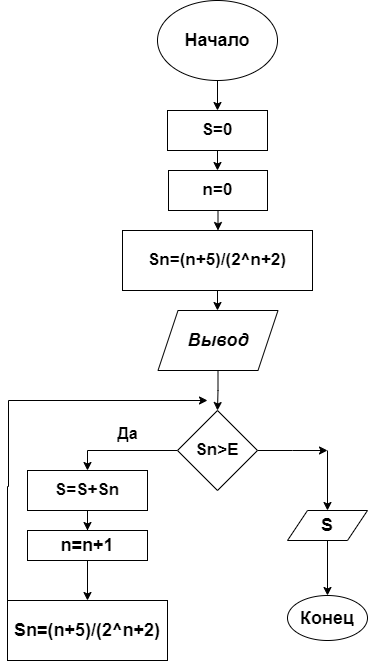

The diagram above was exported from draw.io. Its source (the exported page's mxGraphModel, read from the mxfile embedded in the PNG):
<mxGraphModel dx="1050" dy="530" grid="1" gridSize="10" guides="1" tooltips="1" connect="1" arrows="1" fold="1" page="1" pageScale="1" pageWidth="827" pageHeight="1169" math="0" shadow="0">
  <root>
    <mxCell id="0" />
    <mxCell id="1" parent="0" />
    <mxCell id="PjVcxQGau8HdoxpTJ2kH-3" value="" style="edgeStyle=orthogonalEdgeStyle;rounded=0;orthogonalLoop=1;jettySize=auto;html=1;" edge="1" parent="1" source="PjVcxQGau8HdoxpTJ2kH-1" target="PjVcxQGau8HdoxpTJ2kH-2">
      <mxGeometry relative="1" as="geometry" />
    </mxCell>
    <mxCell id="PjVcxQGau8HdoxpTJ2kH-1" value="&lt;font style=&quot;font-size: 18px;&quot;&gt;&lt;b&gt;Начало&lt;/b&gt;&lt;/font&gt;" style="ellipse;whiteSpace=wrap;html=1;" vertex="1" parent="1">
      <mxGeometry x="350" y="40" width="120" height="80" as="geometry" />
    </mxCell>
    <mxCell id="PjVcxQGau8HdoxpTJ2kH-5" value="" style="edgeStyle=orthogonalEdgeStyle;rounded=0;orthogonalLoop=1;jettySize=auto;html=1;" edge="1" parent="1" source="PjVcxQGau8HdoxpTJ2kH-2" target="PjVcxQGau8HdoxpTJ2kH-4">
      <mxGeometry relative="1" as="geometry" />
    </mxCell>
    <mxCell id="PjVcxQGau8HdoxpTJ2kH-2" value="&lt;font style=&quot;font-size: 17px;&quot;&gt;&lt;b&gt;S=0&lt;/b&gt;&lt;/font&gt;" style="whiteSpace=wrap;html=1;" vertex="1" parent="1">
      <mxGeometry x="360" y="150" width="100" height="40" as="geometry" />
    </mxCell>
    <mxCell id="PjVcxQGau8HdoxpTJ2kH-7" value="" style="edgeStyle=orthogonalEdgeStyle;rounded=0;orthogonalLoop=1;jettySize=auto;html=1;" edge="1" parent="1" source="PjVcxQGau8HdoxpTJ2kH-4" target="PjVcxQGau8HdoxpTJ2kH-6">
      <mxGeometry relative="1" as="geometry" />
    </mxCell>
    <mxCell id="PjVcxQGau8HdoxpTJ2kH-4" value="&lt;font style=&quot;font-size: 17px;&quot;&gt;&lt;b&gt;n=0&lt;/b&gt;&lt;/font&gt;" style="whiteSpace=wrap;html=1;" vertex="1" parent="1">
      <mxGeometry x="361" y="210" width="99" height="40" as="geometry" />
    </mxCell>
    <mxCell id="PjVcxQGau8HdoxpTJ2kH-9" value="" style="edgeStyle=orthogonalEdgeStyle;rounded=0;orthogonalLoop=1;jettySize=auto;html=1;" edge="1" parent="1" source="PjVcxQGau8HdoxpTJ2kH-6" target="PjVcxQGau8HdoxpTJ2kH-8">
      <mxGeometry relative="1" as="geometry" />
    </mxCell>
    <mxCell id="PjVcxQGau8HdoxpTJ2kH-6" value="&lt;font style=&quot;font-size: 17px;&quot;&gt;&lt;b&gt;Sn=(n+5)/(2^n+2)&lt;/b&gt;&lt;/font&gt;" style="whiteSpace=wrap;html=1;" vertex="1" parent="1">
      <mxGeometry x="315" y="270" width="190" height="60" as="geometry" />
    </mxCell>
    <mxCell id="PjVcxQGau8HdoxpTJ2kH-13" value="" style="edgeStyle=orthogonalEdgeStyle;rounded=0;orthogonalLoop=1;jettySize=auto;html=1;" edge="1" parent="1" source="PjVcxQGau8HdoxpTJ2kH-8" target="PjVcxQGau8HdoxpTJ2kH-12">
      <mxGeometry relative="1" as="geometry" />
    </mxCell>
    <mxCell id="PjVcxQGau8HdoxpTJ2kH-8" value="&lt;font style=&quot;font-size: 18px;&quot;&gt;&lt;i&gt;&lt;b&gt;Вывод&lt;/b&gt;&lt;/i&gt;&lt;/font&gt;" style="shape=parallelogram;perimeter=parallelogramPerimeter;whiteSpace=wrap;html=1;fixedSize=1;" vertex="1" parent="1">
      <mxGeometry x="350.5" y="350" width="120" height="60" as="geometry" />
    </mxCell>
    <mxCell id="PjVcxQGau8HdoxpTJ2kH-18" value="" style="edgeStyle=orthogonalEdgeStyle;rounded=0;orthogonalLoop=1;jettySize=auto;html=1;" edge="1" parent="1" source="PjVcxQGau8HdoxpTJ2kH-12" target="PjVcxQGau8HdoxpTJ2kH-14">
      <mxGeometry relative="1" as="geometry">
        <Array as="points">
          <mxPoint x="280" y="490" />
        </Array>
      </mxGeometry>
    </mxCell>
    <mxCell id="PjVcxQGau8HdoxpTJ2kH-26" style="edgeStyle=orthogonalEdgeStyle;rounded=0;orthogonalLoop=1;jettySize=auto;html=1;exitX=1;exitY=0.5;exitDx=0;exitDy=0;" edge="1" parent="1" source="PjVcxQGau8HdoxpTJ2kH-12">
      <mxGeometry relative="1" as="geometry">
        <mxPoint x="520" y="490" as="targetPoint" />
      </mxGeometry>
    </mxCell>
    <mxCell id="PjVcxQGau8HdoxpTJ2kH-12" value="&lt;font style=&quot;font-size: 17px;&quot;&gt;&lt;b&gt;Sn&amp;gt;E&lt;/b&gt;&lt;/font&gt;" style="rhombus;whiteSpace=wrap;html=1;" vertex="1" parent="1">
      <mxGeometry x="370" y="450" width="80" height="80" as="geometry" />
    </mxCell>
    <mxCell id="PjVcxQGau8HdoxpTJ2kH-21" value="" style="edgeStyle=orthogonalEdgeStyle;rounded=0;orthogonalLoop=1;jettySize=auto;html=1;" edge="1" parent="1" source="PjVcxQGau8HdoxpTJ2kH-14" target="PjVcxQGau8HdoxpTJ2kH-20">
      <mxGeometry relative="1" as="geometry" />
    </mxCell>
    <mxCell id="PjVcxQGau8HdoxpTJ2kH-14" value="&lt;font style=&quot;font-size: 17px;&quot;&gt;&lt;b&gt;S=S+Sn&lt;/b&gt;&lt;/font&gt;" style="whiteSpace=wrap;html=1;" vertex="1" parent="1">
      <mxGeometry x="220" y="510" width="120" height="40" as="geometry" />
    </mxCell>
    <mxCell id="PjVcxQGau8HdoxpTJ2kH-19" value="&lt;font style=&quot;font-size: 16px;&quot;&gt;&lt;b&gt;Да&lt;/b&gt;&lt;/font&gt;" style="text;html=1;align=center;verticalAlign=middle;resizable=0;points=[];autosize=1;strokeColor=none;fillColor=none;" vertex="1" parent="1">
      <mxGeometry x="300" y="458" width="40" height="30" as="geometry" />
    </mxCell>
    <mxCell id="PjVcxQGau8HdoxpTJ2kH-23" value="" style="edgeStyle=orthogonalEdgeStyle;rounded=0;orthogonalLoop=1;jettySize=auto;html=1;" edge="1" parent="1" source="PjVcxQGau8HdoxpTJ2kH-20" target="PjVcxQGau8HdoxpTJ2kH-22">
      <mxGeometry relative="1" as="geometry" />
    </mxCell>
    <mxCell id="PjVcxQGau8HdoxpTJ2kH-20" value="&lt;font style=&quot;font-size: 18px;&quot;&gt;&lt;b&gt;n=n+1&lt;/b&gt;&lt;/font&gt;" style="whiteSpace=wrap;html=1;" vertex="1" parent="1">
      <mxGeometry x="220" y="570" width="120" height="30" as="geometry" />
    </mxCell>
    <mxCell id="PjVcxQGau8HdoxpTJ2kH-24" style="edgeStyle=orthogonalEdgeStyle;rounded=0;orthogonalLoop=1;jettySize=auto;html=1;" edge="1" parent="1" source="PjVcxQGau8HdoxpTJ2kH-22">
      <mxGeometry relative="1" as="geometry">
        <mxPoint x="400" y="440" as="targetPoint" />
        <Array as="points">
          <mxPoint x="200" y="650" />
          <mxPoint x="200" y="526" />
          <mxPoint x="201" y="526" />
        </Array>
      </mxGeometry>
    </mxCell>
    <mxCell id="PjVcxQGau8HdoxpTJ2kH-22" value="&lt;font style=&quot;font-size: 18px;&quot;&gt;&lt;b&gt;Sn=(n+5)/(2^n+2)&lt;/b&gt;&lt;/font&gt;" style="whiteSpace=wrap;html=1;" vertex="1" parent="1">
      <mxGeometry x="200" y="640" width="160" height="60" as="geometry" />
    </mxCell>
    <mxCell id="PjVcxQGau8HdoxpTJ2kH-29" value="" style="endArrow=classic;html=1;rounded=0;" edge="1" parent="1" target="PjVcxQGau8HdoxpTJ2kH-30">
      <mxGeometry width="50" height="50" relative="1" as="geometry">
        <mxPoint x="520" y="490" as="sourcePoint" />
        <mxPoint x="520" y="560" as="targetPoint" />
      </mxGeometry>
    </mxCell>
    <mxCell id="PjVcxQGau8HdoxpTJ2kH-32" value="" style="edgeStyle=orthogonalEdgeStyle;rounded=0;orthogonalLoop=1;jettySize=auto;html=1;" edge="1" parent="1" source="PjVcxQGau8HdoxpTJ2kH-30" target="PjVcxQGau8HdoxpTJ2kH-31">
      <mxGeometry relative="1" as="geometry" />
    </mxCell>
    <mxCell id="PjVcxQGau8HdoxpTJ2kH-30" value="&lt;font style=&quot;font-size: 18px;&quot;&gt;&lt;b&gt;S&lt;/b&gt;&lt;/font&gt;" style="shape=parallelogram;perimeter=parallelogramPerimeter;whiteSpace=wrap;html=1;fixedSize=1;" vertex="1" parent="1">
      <mxGeometry x="480" y="550" width="80" height="30" as="geometry" />
    </mxCell>
    <mxCell id="PjVcxQGau8HdoxpTJ2kH-31" value="&lt;font style=&quot;font-size: 18px;&quot;&gt;&lt;b&gt;Конец&lt;/b&gt;&lt;/font&gt;" style="ellipse;whiteSpace=wrap;html=1;" vertex="1" parent="1">
      <mxGeometry x="480" y="635" width="80" height="45" as="geometry" />
    </mxCell>
  </root>
</mxGraphModel>